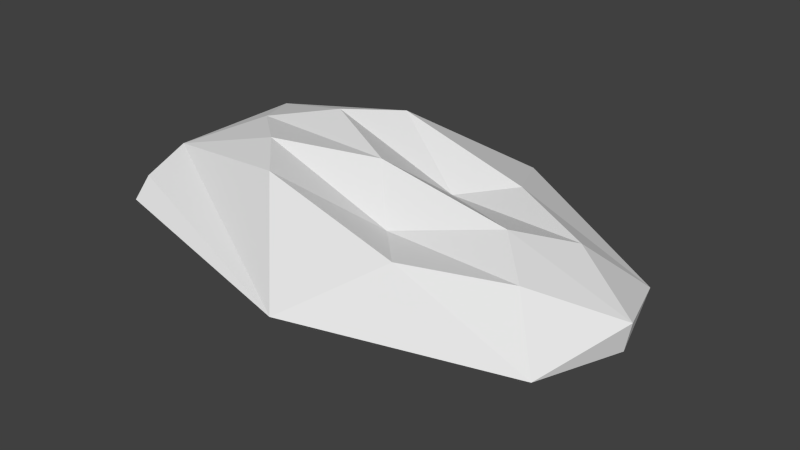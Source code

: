 # Source: Ship.blend  (saved by Blender 2.69.0; exported with 4.5.12 LTS)
import bpy
from mathutils import Matrix  # noqa: F401  (used for matrix-valued properties, if any)

bpy.ops.wm.read_factory_settings(use_empty=True)
scene = bpy.context.scene
scene.name = 'Scene'

# ---- collections
col_collection_1 = bpy.data.collections.new('Collection 1'); scene.collection.children.link(col_collection_1)

# ---- world
world_world = bpy.data.worlds.new('World'); scene.world = world_world
world_world.color = (0.05088, 0.05088, 0.05088)
world_world.use_sun_shadow = False
world_world.sun_shadow_jitter_overblur = 0.0
world_world.cycles.sampling_method = 'MANUAL'
world_world.cycles.sample_map_resolution = 256

# ---- meshes
me_cube_003 = bpy.data.meshes.new('Cube.003')
me_cube_003.from_pydata([(1.779, -2.814, -0.774), (1.779, -1.263, -0.774), (3.901, -0.9277, -1.11), (3.901, -3.151, -1.11), (1.779, -2.814, 0.7774), (1.779, -1.252, 0.7774), (3.901, -0.9126, 1.113), (3.901, -3.151, 1.113), (0.8494, -3.357, -0.5571), (1.967, -3.357, -0.5571), (0.8494, -3.357, 0.5605), (1.967, -3.357, 0.5605), (0.8494, -3.6, -0.5571), (1.967, -3.6, -0.5571), (0.8494, -3.6, 0.5605), (1.967, -3.6, 0.5605), (0.8003, -2.646, 1.283), (0.8003, -1.422, 1.283), (2.016, -1.422, 1.283), (2.016, -2.646, 1.283), (0.8003, -2.646, 1.478), (0.8003, -1.43, 1.478), (2.016, -1.43, 1.478), (2.016, -2.646, 1.478), (0.8693, -0.7269, -0.5371), (1.947, -0.7269, -0.5371), (0.8693, -0.7196, 0.5405), (1.947, -0.7196, 0.5405), (0.8693, -0.5294, -0.5371), (1.947, -0.5294, -0.5371), (0.8693, -0.5294, 0.5405), (1.947, -0.5294, 0.5405), (0.8161, -2.631, -1.354), (0.8161, -1.447, -1.354), (2.0, -1.447, -1.354), (2.0, -2.631, -1.354), (0.8161, -2.631, -1.569), (0.8161, -1.447, -1.569), (2.0, -1.447, -1.569), (2.0, -2.631, -1.569)], [], [(4, 5, 1, 0), (6, 7, 3, 2), (8, 9, 13, 12), (3, 7, 11, 9), (4, 0, 8, 10), (15, 14, 12, 13), (11, 10, 14, 15), (9, 11, 15, 13), (10, 8, 12, 14), (16, 19, 23, 20), (7, 6, 18, 19), (5, 4, 16, 17), (23, 22, 21, 20), (19, 18, 22, 23), (18, 17, 21, 22), (17, 16, 20, 21), (25, 24, 28, 29), (6, 2, 25, 27), (1, 5, 26, 24), (30, 31, 29, 28), (27, 25, 29, 31), (26, 27, 31, 30), (24, 26, 30, 28), (35, 32, 36, 39), (2, 3, 35, 34), (0, 1, 33, 32), (36, 37, 38, 39), (34, 35, 39, 38), (33, 34, 38, 37), (32, 33, 37, 36), (7, 19, 11), (32, 35, 0), (9, 8, 0), (0, 35, 9), (3, 9, 35), (24, 25, 1), (2, 34, 25), (33, 1, 34), (1, 25, 34), (16, 4, 19), (10, 11, 4), (19, 4, 11), (27, 26, 5), (17, 18, 5), (6, 27, 18), (27, 5, 18)])
me_cube_003.use_remesh_preserve_volume = False
me_cube_003.use_remesh_preserve_attributes = False
me_cube_003.use_mirror_vertex_groups = False
me_cube_003.update()
me_cube = bpy.data.meshes.new('Cube')
me_cube.from_pydata([(1.779, -2.815, -0.7751), (1.779, -1.261, -0.7751), (3.901, -0.9277, -1.11), (3.901, -3.151, -1.11), (1.779, -2.815, 0.7785), (1.779, -1.251, 0.7785), (3.901, -0.9126, 1.113), (3.901, -3.151, 1.113), (0.8494, -3.357, -0.5571), (1.967, -3.357, -0.5571), (0.8494, -3.357, 0.5605), (1.967, -3.357, 0.5605), (0.8494, -3.6, -0.5571), (1.967, -3.6, -0.5571), (0.8494, -3.6, 0.5605), (1.967, -3.6, 0.5605), (0.8003, -2.646, 1.283), (0.8003, -1.422, 1.283), (2.016, -1.422, 1.283), (2.016, -2.646, 1.283), (0.8003, -2.646, 1.478), (0.8003, -1.43, 1.478), (2.016, -1.43, 1.478), (2.016, -2.646, 1.478), (0.8693, -0.7269, -0.5371), (1.947, -0.7269, -0.5371), (0.8693, -0.7196, 0.5405), (1.947, -0.7196, 0.5405), (0.8693, -0.5294, -0.5371), (1.947, -0.5294, -0.5371), (0.8693, -0.5294, 0.5405), (1.947, -0.5294, 0.5405), (0.8161, -2.631, -1.354), (0.8161, -1.447, -1.354), (2.0, -1.447, -1.354), (2.0, -2.631, -1.354), (0.8161, -2.631, -1.569), (0.8161, -1.447, -1.569), (2.0, -1.447, -1.569), (2.0, -2.631, -1.569)], [], [(4, 5, 1, 0), (6, 7, 3, 2), (8, 9, 13, 12), (3, 7, 11, 9), (4, 0, 8, 10), (15, 14, 12, 13), (11, 10, 14, 15), (9, 11, 15, 13), (10, 8, 12, 14), (16, 19, 23, 20), (7, 6, 18, 19), (5, 4, 16, 17), (23, 22, 21, 20), (19, 18, 22, 23), (18, 17, 21, 22), (17, 16, 20, 21), (25, 24, 28, 29), (6, 2, 25, 27), (1, 5, 26, 24), (30, 31, 29, 28), (27, 25, 29, 31), (26, 27, 31, 30), (24, 26, 30, 28), (35, 32, 36, 39), (2, 3, 35, 34), (0, 1, 33, 32), (36, 37, 38, 39), (34, 35, 39, 38), (33, 34, 38, 37), (32, 33, 37, 36), (7, 19, 11), (32, 35, 0), (9, 8, 0), (0, 35, 9), (3, 9, 35), (24, 25, 1), (2, 34, 25), (33, 1, 34), (1, 25, 34), (16, 4, 19), (10, 11, 4), (19, 4, 11), (27, 26, 5), (17, 18, 5), (6, 27, 18), (27, 5, 18)])
me_cube.use_remesh_preserve_volume = False
me_cube.use_remesh_preserve_attributes = False
me_cube.use_mirror_vertex_groups = False
me_cube.update()
me_cube_001 = bpy.data.meshes.new('Cube.001')
me_cube_001.from_pydata([(-1.0, -1.0, -0.8795), (-1.0, 1.0, -0.8795), (0.175, 0.0, -0.9644), (-2.035, 0.01255, -0.1817), (-2.27, -0.362, -0.3811), (-2.368, 0.0, -1.646), (-2.27, 0.3871, -0.3811), (-1.941, -0.5, -1.256), (-2.193, -0.75, -0.6972), (-2.041, -0.25, -0.9534), (-2.208, 0.75, -0.6972), (-1.957, 0.5, -1.256), (-2.057, 0.25, -0.9534), (0.0, 0.5, -1.199), (-0.4863, 0.0, -0.495), (0.0, -0.5, -1.199), (-1.486, -0.5, -0.1402), (-1.486, 0.5, -0.1402), (-1.229, 0.0, -0.2104), (-1.729, -0.25, -0.09163), (-1.729, 0.25, -0.09163), (-0.7431, -0.5, -0.5893), (-0.2431, -0.25, -0.6811), (-0.9863, -0.25, -0.644), (-0.7431, 0.5, -0.5893), (-0.9863, 0.25, -0.644), (-0.2431, 0.25, -0.6811), (-0.5, 0.75, -1.039), (-1.0, 0.0, -1.583), (-1.541, -0.5, -1.39), (-1.541, 0.5, -1.39), (-0.5, -0.75, -1.039), (0.1474, 0.0, -1.281), (-0.4086, 0.0, -1.417), (-2.27, 0.01255, -0.3811), (-2.173, 0.3748, -0.6754), (-2.164, -0.375, -0.6739), (-2.049, 0.0, -0.9534), (-2.172, 0.1249, -0.6807), (-2.212, -0.1276, -1.294), (-2.229, 0.4375, -0.5342), (-2.159, -0.2561, -1.456), (-2.239, -0.625, -0.5458), (-2.225, -0.4375, -0.5342), (-2.067, -0.625, -0.9767), (-2.124, -0.4994, -0.8307), (-1.991, -0.375, -1.105), (-2.247, 0.625, -0.5458), (-2.162, 0.25, -1.451), (-2.234, 0.1313, -1.285), (-2.007, 0.375, -1.105), (-2.144, 0.4988, -0.8343), (-2.082, 0.625, -0.9767), (-2.053, 0.125, -0.9534), (-2.114, 0.3125, -0.8137), (-2.105, -0.3124, -0.8154), (-2.045, -0.125, -0.9534), (-2.181, -0.4677, -0.6876), (-2.194, 0.4671, -0.6897), (-2.129, 0.0, -1.127), (-2.106, -0.06257, -0.8171), (-2.073, -0.2812, -0.8844), (-2.168, -0.1251, -0.6773), (-2.225, -0.1875, -0.5342), (-2.229, 0.06243, -0.5375), (-2.134, -0.3437, -0.7447), (-2.12, -0.2031, -0.7809), (-2.27, 0.1998, -0.3811), (-2.229, 0.3124, -0.5375), (-2.257, 0.03122, -0.466), (-2.2, 0.09365, -0.6091), (-2.243, 0.1718, -0.5018)], [], [(2, 14, 22), (33, 28, 27), (4, 3, 34), (3, 18, 20), (57, 55, 45), (43, 63, 36), (58, 51, 54), (8, 44, 0), (8, 45, 44), (9, 39, 46), (12, 50, 49), (12, 51, 50), (10, 1, 52), (11, 1, 30), (59, 56, 37), (6, 40, 68), (0, 7, 29), (1, 28, 30), (4, 0, 16), (10, 47, 1), (4, 42, 0), (1, 6, 17), (21, 16, 0), (15, 22, 21), (14, 18, 23), (2, 15, 32), (17, 24, 1), (17, 25, 24), (14, 2, 26), (20, 25, 17), (20, 18, 25), (18, 14, 25), (21, 23, 16), (21, 22, 23), (22, 14, 23), (23, 19, 16), (23, 18, 19), (18, 3, 19), (24, 26, 13), (24, 25, 26), (25, 14, 26), (15, 2, 22), (2, 13, 26), (32, 33, 13), (15, 31, 33), (31, 0, 28), (30, 29, 5), (30, 28, 29), (28, 0, 29), (28, 1, 27), (5, 48, 30), (7, 41, 29), (3, 4, 19), (4, 16, 19), (6, 3, 20), (17, 6, 20), (15, 21, 31), (21, 0, 31), (13, 2, 32), (24, 13, 27), (1, 24, 27), (33, 27, 13), (32, 15, 33), (33, 31, 28), (66, 60, 9), (36, 63, 62), (71, 68, 38), (38, 37, 60), (38, 35, 37), (54, 12, 53), (42, 57, 8), (4, 43, 42), (43, 36, 57), (40, 58, 35), (6, 47, 40), (47, 10, 58), (44, 46, 7), (44, 45, 46), (45, 9, 46), (46, 41, 7), (46, 39, 41), (39, 5, 41), (49, 48, 5), (49, 50, 48), (50, 11, 48), (50, 52, 11), (50, 51, 52), (51, 10, 52), (49, 59, 12), (5, 39, 49), (39, 9, 59), (35, 54, 37), (65, 66, 55), (36, 62, 65), (62, 38, 60), (62, 64, 70), (62, 63, 64), (63, 34, 69), (69, 71, 64), (34, 67, 69), (67, 6, 68), (4, 34, 63), (43, 4, 63), (3, 6, 67), (34, 3, 67), (55, 61, 45), (61, 9, 45), (51, 12, 54), (44, 7, 0), (1, 11, 52), (53, 59, 37), (40, 35, 68), (35, 38, 68), (47, 6, 1), (42, 8, 0), (48, 11, 30), (41, 5, 29), (61, 66, 9), (70, 71, 38), (37, 56, 60), (56, 9, 60), (57, 45, 8), (43, 57, 42), (36, 65, 57), (65, 55, 57), (58, 54, 35), (47, 58, 40), (10, 51, 58), (59, 53, 12), (39, 59, 49), (9, 56, 59), (54, 53, 37), (66, 61, 55), (66, 62, 60), (38, 62, 70), (64, 63, 69), (71, 70, 64), (67, 71, 69), (71, 67, 68), (62, 66, 65)])
me_cube_001.use_remesh_preserve_volume = False
me_cube_001.use_remesh_preserve_attributes = False
me_cube_001.use_mirror_vertex_groups = False
me_cube_001.update()

# ---- objects
ob_engine_001 = bpy.data.objects.new('Engine.001', me_cube_003)
ob_engine = bpy.data.objects.new('Engine', me_cube)
ob_ship = bpy.data.objects.new('Ship', me_cube_001)

# ---- transforms, parenting, visibility, modifiers, constraints
ob_engine_001.location = (-2.529, 0.405, -0.5026)
ob_engine_001.scale = (0.1634, 0.07167, 0.07167)
ob_engine_001.lineart.crease_threshold = 0.0
ob_engine.location = (-2.536, -0.1105, -0.5055)
ob_engine.scale = (0.1634, 0.07167, 0.07167)
ob_engine.lineart.crease_threshold = 0.0
ob_ship.location = (0.0, 0.0, 0.0)
ob_ship.scale = (1.0, 1.0, 0.4902)
ob_ship.lineart.crease_threshold = 0.0

# ---- collection membership
col_collection_1.objects.link(ob_engine_001)
col_collection_1.objects.link(ob_engine)
col_collection_1.objects.link(ob_ship)

# ---- scene / render settings (as saved in the file)
scene.frame_start = 1; scene.frame_end = 250; scene.frame_set(1)
scene.render.engine = 'BLENDER_EEVEE_NEXT'
scene.render.image_settings.compression = 90
scene.render.resolution_percentage = 50
scene.render.dither_intensity = 0.0
scene.cycles.use_denoising = False
scene.cycles.samples = 10
scene.cycles.sampling_pattern = 'TABULATED_SOBOL'
scene.cycles.light_sampling_threshold = 0.0
scene.cycles.use_adaptive_sampling = False
scene.cycles.use_light_tree = False
scene.cycles.blur_glossy = 0.0
scene.cycles.volume_bounces = 1
scene.cycles.pixel_filter_type = 'GAUSSIAN'
scene.cycles.sample_clamp_indirect = 0.0
scene.view_settings.view_transform = 'Standard'
bpy.context.view_layer.update()

# ---- added for rendering (the .blend has no active camera and no usable light): camera, sun
cam_auto = bpy.data.cameras.new('AutoCamera')
cam_auto.lens = 50.0
cam_auto.sensor_width = 36.0
cam_auto.clip_end = 1000.0
ob_auto_camera = bpy.data.objects.new('AutoCamera', cam_auto)
scene.collection.objects.link(ob_auto_camera)
ob_auto_camera.location = (1.98655, -3.72178, 2.05523)
ob_auto_camera.rotation_euler = (1.09748, -7.21219e-08, 0.694738)
scene.camera = ob_auto_camera
light_auto_sun = bpy.data.lights.new('AutoSun', 'SUN')
light_auto_sun.energy = 3.0
light_auto_sun.angle = 0.0523599
ob_auto_sun = bpy.data.objects.new('AutoSun', light_auto_sun)
scene.collection.objects.link(ob_auto_sun)
ob_auto_sun.rotation_euler = (0.872665, 0.174533, 0.523599)
bpy.context.view_layer.update()
